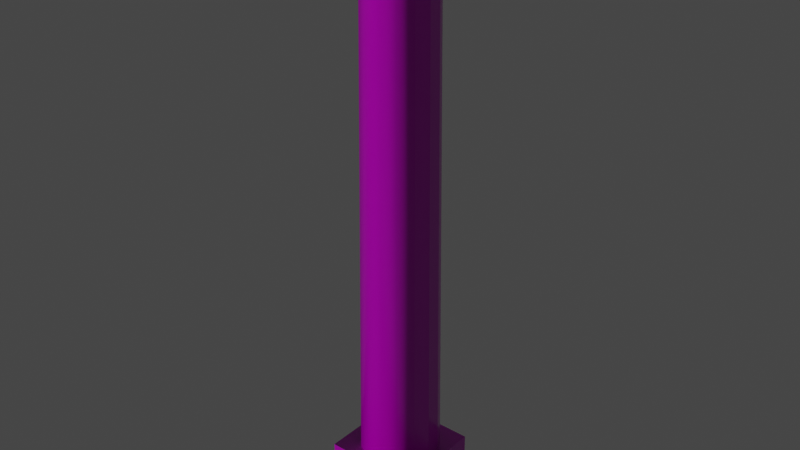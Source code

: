 # Source: column.blend  (saved by Blender 3.0.42; exported with 4.5.12 LTS)
import bpy
from mathutils import Matrix  # noqa: F401  (used for matrix-valued properties, if any)

bpy.ops.wm.read_factory_settings(use_empty=True)
scene = bpy.context.scene
scene.name = 'Scene'

# ---- collections
col_collection = bpy.data.collections.new('Collection'); scene.collection.children.link(col_collection)

# ---- images (referenced by path relative to the original .blend; pixels are not part of the script)
import os
ASSET_DIR = os.environ.get("B2B_ASSET_DIR", "")  # directory of the original .blend (textures are referenced by path, not embedded)
HERE = os.path.dirname(os.path.abspath(__file__))  # packed textures are extracted next to this script under _unpacked/

def load_image(name, relpath, width, height, colorspace="sRGB"):
    """Load a texture the original file referenced (path relative to the .blend, or extracted next to this script)."""
    p = next((c for c in (os.path.join(HERE, relpath), os.path.join(ASSET_DIR, relpath)) if relpath and os.path.exists(c)), "")
    if p:
        img = bpy.data.images.load(p, check_existing=True)
        img.name = name
    else:  # same state as the original file: an image datablock whose file is absent (Cycles renders it pink)
        img = bpy.data.images.new(name, width, height)
        img.source = "FILE"
        img.filepath = "//" + (relpath or name)
    img.colorspace_settings.name = colorspace
    return img
img_color_column_png = load_image('color_column.png', 'color_column.png', 1024, 1024, 'sRGB')
img_roughness_column_png = load_image('roughness_column.png', 'roughness_column.png', 1024, 1024, 'Non-Color')
img_normal_column_png = load_image('normal_column.png', 'normal_column.png', 1024, 1024, 'Non-Color')

# ---- materials (node trees are filled in below, after node groups)
mat_column = bpy.data.materials.new('column')
mat_column.use_transparent_shadow = False

# ---- material node trees
mat_column.use_nodes = True; mat_column.node_tree.nodes.clear()
_N = mat_column.node_tree.nodes; _L = mat_column.node_tree.links
n0 = _N.new('ShaderNodeOutputMaterial'); n0.name = 'Material Output'; n0.location = (300, 300)
n1 = _N.new('ShaderNodeBsdfPrincipled'); n1.name = 'Principled BSDF'; n1.location = (10, 300)
n1.distribution = 'GGX'
n1.subsurface_method = 'RANDOM_WALK_SKIN'
n1.inputs[3].default_value = 1.45
n1.inputs[27].default_value = (0.0, 0.0, 0.0, 1.0)
n1.inputs[28].default_value = 1.0
n2 = _N.new('ShaderNodeTexImage'); n2.name = 'Image Texture'; n2.location = (85, -30)
n2.label = 'Base Color'
n2.image = img_color_column_png
n3 = _N.new('ShaderNodeTexImage'); n3.name = 'Image Texture.001'; n3.location = (85, -310)
n3.label = 'Roughness'
n3.image = img_roughness_column_png
n4 = _N.new('ShaderNodeTexImage'); n4.name = 'Image Texture.002'; n4.location = (85, -590)
n4.label = 'Normal'
n4.image = img_normal_column_png
n5 = _N.new('ShaderNodeNormalMap'); n5.name = 'Normal Map'; n5.location = (-240, -60)
n6 = _N.new('ShaderNodeMapping'); n6.name = 'Mapping'; n6.location = (230, -30)
n7 = _N.new('NodeReroute'); n7.name = 'Reroute'; n7.location = (35, -485)
n7.width = 16
n7.socket_idname = 'NodeSocketVector'
n8 = _N.new('ShaderNodeTexCoord'); n8.name = 'Texture Coordinate'; n8.location = (30, -30)
n9 = _N.new('NodeFrame'); n9.name = 'Frame'; n9.location = (-1270, 330)
n9.label = 'Mapping'
n9.width = 400
n10 = _N.new('NodeFrame'); n10.name = 'Frame.001'; n10.location = (-625, 530)
n10.label = 'Textures'
n10.width = 355
n2.parent = n10
n3.parent = n10
n4.parent = n10
n6.parent = n9
n7.parent = n10
n8.parent = n9
_L.new(n1.outputs[0], n0.inputs[0])
_L.new(n2.outputs[0], n1.inputs[0])
_L.new(n3.outputs[0], n1.inputs[2])
_L.new(n4.outputs[0], n5.inputs[1])
_L.new(n5.outputs[0], n1.inputs[5])
_L.new(n7.outputs[0], n2.inputs[0])
_L.new(n7.outputs[0], n3.inputs[0])
_L.new(n7.outputs[0], n4.inputs[0])
_L.new(n6.outputs[0], n7.inputs[0])
_L.new(n8.outputs[2], n6.inputs[0])
n0.is_active_output = True

# ---- world
world_world = bpy.data.worlds.new('World'); scene.world = world_world
world_world.use_nodes = True; world_world.node_tree.nodes.clear()
_N = world_world.node_tree.nodes; _L = world_world.node_tree.links
n0 = _N.new('ShaderNodeOutputWorld'); n0.name = 'World Output'; n0.location = (300, 300)
n1 = _N.new('ShaderNodeBackground'); n1.name = 'Background'; n1.location = (10, 300)
n1.inputs[0].default_value = (0.05088, 0.05088, 0.05088, 1.0)
_L.new(n1.outputs[0], n0.inputs[0])
n0.is_active_output = True
world_world.color = (0.05088, 0.05088, 0.05088)
world_world.use_sun_shadow = False
world_world.sun_shadow_jitter_overblur = 0.0

# ---- meshes
me_cube_001 = bpy.data.meshes.new('Cube.001')
me_cube_001.from_pydata([(-0.7298, -0.7298, -0.4678), (-0.7298, -0.7298, 0.4678), (-0.7298, 0.7298, -0.4678), (-0.7298, 0.7298, 0.4678), (0.7298, -0.7298, -0.4678), (0.7298, -0.7298, 0.4678), (0.7298, 0.7298, -0.4678), (0.7298, 0.7298, 0.4678)], [], [(0, 1, 3, 2), (2, 3, 7, 6), (6, 7, 5, 4), (4, 5, 1, 0), (2, 6, 4, 0), (7, 3, 1, 5)])
me_cube_001.polygons.foreach_set('use_smooth', [True] * 6)
_k = set([(0, 1), (0, 2), (0, 4), (1, 3), (1, 5), (2, 3), (2, 6), (3, 7), (4, 5), (4, 6), (5, 7), (6, 7)])
me_cube_001.attributes.new('sharp_edge', 'BOOLEAN', 'EDGE').data.foreach_set('value', [ (min(e.vertices), max(e.vertices)) in _k for e in me_cube_001.edges])
_uv = me_cube_001.uv_layers.new(name='UVMap')
_uv.uv.foreach_set('vector', [0.6832, 0.5069, 0.6832, 0.7418, 0.4482, 0.7418, 0.4482, 0.5069, 0.6832, 0.7574, 0.6832, 0.9923, 0.4482, 0.9923, 0.4482, 0.7574, 0.9337, 0.00586, 0.9337, 0.2408, 0.6987, 0.2408, 0.6987, 0.00586, 0.6832, 0.2564, 0.6832, 0.4913, 0.4482, 0.4913, 0.4482, 0.2564, 0.4482, 0.00586, 0.6832, 0.00586, 0.6832, 0.2408, 0.4482, 0.2408, 0.6987, 0.2564, 0.9337, 0.2564, 0.9337, 0.4913, 0.6987, 0.4913])
me_cube_001.materials.append(mat_column)
me_cube_001.use_remesh_fix_poles = True
me_cube_001.use_remesh_preserve_attributes = False
me_cube_001.update()
me_cube_001.normals_split_custom_set([tuple(v) for v in zip(*[iter([-1.0, 0.0, 0.0, -1.0, 0.0, 0.0, -1.0, 0.0, 0.0, -1.0, 0.0, 0.0, 0.0, 1.0, 0.0, 0.0, 1.0, 0.0, 0.0, 1.0, 0.0, 0.0, 1.0, 0.0, 1.0, 0.0, 0.0, 1.0, 0.0, 0.0, 1.0, 0.0, 0.0, 1.0, 0.0, 0.0, 0.0, -1.0, 0.0, 0.0, -1.0, 0.0, 0.0, -1.0, 0.0, 0.0, -1.0, 0.0, 0.0, 0.0, -1.0, 0.0, 0.0, -1.0, 0.0, 0.0, -1.0, 0.0, 0.0, -1.0, 0.0, 0.0, 1.0, 0.0, 0.0, 1.0, 0.0, 0.0, 1.0, 0.0, 0.0, 1.0])] * 3)])
me_cylinder = bpy.data.meshes.new('Cylinder')
me_cylinder.from_pydata([(2.036e-08, 0.6281, -4.282), (1.645e-08, 0.533, 4.282), (0.2555, 0.5738, -4.282), (0.2168, 0.4869, 4.282), (0.4668, 0.4203, -4.282), (0.3961, 0.3566, 4.282), (0.5974, 0.1941, -4.282), (0.5069, 0.1647, 4.282), (0.6247, -0.06566, -4.282), (0.5301, -0.05572, 4.282), (0.5439, -0.3141, -4.282), (0.4616, -0.2665, 4.282), (0.3692, -0.5081, -4.282), (0.3133, -0.4312, 4.282), (0.1306, -0.6144, -4.282), (0.1108, -0.5214, 4.282), (-0.1306, -0.6144, -4.282), (-0.1108, -0.5214, 4.282), (-0.3692, -0.5081, -4.282), (-0.3133, -0.4312, 4.282), (-0.5439, -0.3141, -4.282), (-0.4616, -0.2665, 4.282), (-0.6247, -0.06566, -4.282), (-0.5301, -0.05572, 4.282), (-0.5974, 0.1941, -4.282), (-0.5069, 0.1647, 4.282), (-0.4668, 0.4203, -4.282), (-0.3961, 0.3566, 4.282), (-0.2555, 0.5738, -4.282), (-0.2168, 0.4869, 4.282)], [], [(0, 1, 3, 2), (2, 3, 5, 4), (4, 5, 7, 6), (6, 7, 9, 8), (8, 9, 11, 10), (10, 11, 13, 12), (12, 13, 15, 14), (14, 15, 17, 16), (16, 17, 19, 18), (18, 19, 21, 20), (20, 21, 23, 22), (22, 23, 25, 24), (24, 25, 27, 26), (3, 1, 29, 27, 25, 23, 21, 19, 17, 15, 13, 11, 9, 7, 5), (26, 27, 29, 28), (28, 29, 1, 0), (0, 2, 4, 6, 8, 10, 12, 14, 16, 18, 20, 22, 24, 26, 28)])
me_cylinder.polygons.foreach_set('use_smooth', [True] * 17)
_k = set([(0, 2), (0, 28), (1, 3), (1, 29), (2, 4), (3, 5), (4, 6), (5, 7), (6, 8), (7, 9), (8, 10), (9, 11), (10, 12), (11, 13), (12, 14), (13, 15), (14, 16), (15, 17), (16, 18), (17, 19), (18, 20), (19, 21), (20, 22), (21, 23), (22, 24), (23, 25), (24, 26), (25, 27), (26, 28), (27, 29)])
me_cylinder.attributes.new('sharp_edge', 'BOOLEAN', 'EDGE').data.foreach_set('value', [ (min(e.vertices), max(e.vertices)) in _k for e in me_cylinder.edges])
_uv = me_cylinder.uv_layers.new(name='UVMap')
_uv.uv.foreach_set('vector', [0.2053, 0.004871, 0.2013, 0.995, 0.1779, 0.995, 0.1777, 0.004797, 0.1777, 0.004797, 0.1779, 0.995, 0.1523, 0.995, 0.1475, 0.004871, 0.1475, 0.004871, 0.1523, 0.995, 0.1288, 0.9952, 0.12, 0.00508, 0.4356, 0.004938, 0.4292, 0.9951, 0.4058, 0.995, 0.4081, 0.004797, 0.4081, 0.004797, 0.4058, 0.995, 0.3801, 0.995, 0.3779, 0.004797, 0.3779, 0.004797, 0.3801, 0.995, 0.3567, 0.9951, 0.3503, 0.004938, 0.3407, 0.00508, 0.3336, 0.9952, 0.3164, 0.995, 0.3205, 0.004871, 0.3205, 0.004871, 0.3164, 0.995, 0.293, 0.995, 0.2929, 0.004797, 0.2929, 0.004797, 0.293, 0.995, 0.2674, 0.995, 0.2627, 0.004871, 0.2627, 0.004871, 0.2674, 0.995, 0.244, 0.9952, 0.2351, 0.00508, 0.1104, 0.00508, 0.1033, 0.9952, 0.08612, 0.995, 0.09016, 0.004871, 0.09016, 0.004871, 0.08612, 0.995, 0.06271, 0.995, 0.06257, 0.004797, 0.06257, 0.004797, 0.06271, 0.995, 0.03709, 0.995, 0.03238, 0.004871, 0.8074, 0.7695, 0.842, 0.7807, 0.8691, 0.8051, 0.8839, 0.8383, 0.8839, 0.8747, 0.8691, 0.9079, 0.842, 0.9323, 0.8074, 0.9435, 0.7712, 0.9397, 0.7397, 0.9215, 0.7183, 0.8921, 0.7108, 0.8565, 0.7183, 0.8209, 0.7397, 0.7915, 0.7712, 0.7733, 0.03238, 0.004871, 0.03709, 0.995, 0.01368, 0.9952, 0.004797, 0.00508, 0.2255, 0.00508, 0.2184, 0.9952, 0.2013, 0.995, 0.2053, 0.004871, 0.7376, 0.711, 0.7089, 0.6715, 0.6987, 0.6237, 0.7089, 0.5759, 0.7376, 0.5364, 0.7799, 0.512, 0.8285, 0.5069, 0.875, 0.522, 0.9113, 0.5546, 0.9311, 0.5993, 0.9311, 0.6481, 0.9113, 0.6928, 0.875, 0.7254, 0.8285, 0.7405, 0.7799, 0.7354])
me_cylinder.materials.append(mat_column)
me_cylinder.use_remesh_fix_poles = True
me_cylinder.use_remesh_preserve_attributes = False
me_cylinder.update()
me_cylinder.normals_split_custom_set([tuple(v) for v in zip(*[iter([-9.713e-09, 0.9999, 0.0111, -9.684e-09, 0.9999, 0.0111, 0.4067, 0.9135, 0.0111, 0.4067, 0.9135, 0.0111, 0.4067, 0.9135, 0.0111, 0.4067, 0.9135, 0.0111, 0.7431, 0.6691, 0.0111, 0.7431, 0.6691, 0.0111, 0.7431, 0.6691, 0.0111, 0.7431, 0.6691, 0.0111, 0.951, 0.309, 0.0111, 0.951, 0.309, 0.0111, 0.951, 0.309, 0.0111, 0.951, 0.309, 0.0111, 0.9945, -0.1045, 0.0111, 0.9945, -0.1045, 0.0111, 0.9945, -0.1045, 0.0111, 0.9945, -0.1045, 0.0111, 0.866, -0.5, 0.0111, 0.866, -0.5, 0.0111, 0.866, -0.5, 0.0111, 0.866, -0.5, 0.0111, 0.5877, -0.809, 0.0111, 0.5877, -0.809, 0.0111, 0.5877, -0.809, 0.0111, 0.5877, -0.809, 0.0111, 0.2079, -0.9781, 0.0111, 0.2079, -0.9781, 0.0111, 0.2079, -0.9781, 0.0111, 0.2079, -0.9781, 0.0111, -0.2079, -0.9781, 0.0111, -0.2079, -0.9781, 0.0111, -0.2079, -0.9781, 0.0111, -0.2079, -0.9781, 0.0111, -0.5877, -0.809, 0.0111, -0.5877, -0.809, 0.0111, -0.5877, -0.809, 0.0111, -0.5877, -0.809, 0.0111, -0.866, -0.5, 0.0111, -0.866, -0.5, 0.0111, -0.866, -0.5, 0.0111, -0.866, -0.5, 0.0111, -0.9945, -0.1045, 0.0111, -0.9945, -0.1045, 0.0111, -0.9945, -0.1045, 0.0111, -0.9945, -0.1045, 0.0111, -0.951, 0.309, 0.0111, -0.951, 0.309, 0.0111, -0.951, 0.309, 0.0111, -0.951, 0.309, 0.0111, -0.7431, 0.6691, 0.0111, -0.7431, 0.6691, 0.0111, 2.063e-07, 0.0, 1.0, 2.063e-07, 0.0, 1.0, 2.063e-07, 0.0, 1.0, 2.063e-07, 0.0, 1.0, 2.063e-07, 0.0, 1.0, 2.063e-07, 0.0, 1.0, 2.063e-07, 0.0, 1.0, 2.063e-07, 0.0, 1.0, 2.063e-07, 0.0, 1.0, 2.063e-07, 0.0, 1.0, 2.063e-07, 0.0, 1.0, 2.063e-07, 0.0, 1.0, 2.063e-07, 0.0, 1.0, 2.063e-07, 0.0, 1.0, 2.063e-07, 0.0, 1.0, -0.7431, 0.6691, 0.0111, -0.7431, 0.6691, 0.0111, -0.4067, 0.9135, 0.0111, -0.4067, 0.9135, 0.0111, -0.4067, 0.9135, 0.0111, -0.4067, 0.9135, 0.0111, -9.684e-09, 0.9999, 0.0111, -9.713e-09, 0.9999, 0.0111, -9.906e-08, 0.0, -1.0, -9.906e-08, 0.0, -1.0, -9.906e-08, 0.0, -1.0, -9.906e-08, 0.0, -1.0, -9.906e-08, 0.0, -1.0, -9.906e-08, 0.0, -1.0, -9.906e-08, 0.0, -1.0, -9.906e-08, 0.0, -1.0, -9.906e-08, 0.0, -1.0, -9.906e-08, 0.0, -1.0, -9.906e-08, 0.0, -1.0, -9.906e-08, 0.0, -1.0, -9.906e-08, 0.0, -1.0, -9.906e-08, 0.0, -1.0, -9.906e-08, 0.0, -1.0])] * 3)])

# ---- objects
ob_cube = bpy.data.objects.new('Cube', me_cube_001)
ob_cylinder = bpy.data.objects.new('Cylinder', me_cylinder)

# ---- transforms, parenting, visibility, modifiers, constraints
ob_cube.location = (-24.66, 13.72, 0.0)
ob_cube.color = (0.8, 0.8, 0.8, 1.0)
ob_cylinder.location = (-24.66, 13.72, 4.736)
ob_cylinder.color = (0.8, 0.8, 0.8, 1.0)

# ---- collection membership
col_collection.objects.link(ob_cube)
col_collection.objects.link(ob_cylinder)

# ---- scene / render settings (as saved in the file)
scene.frame_start = 1; scene.frame_end = 250; scene.frame_set(1)
scene.render.engine = 'BLENDER_EEVEE_NEXT'
scene.cycles.sampling_pattern = 'TABULATED_SOBOL'
scene.cycles.use_light_tree = False
scene.view_settings.view_transform = 'Filmic'
bpy.context.view_layer.update()

# ---- added for rendering (the .blend has no active camera and no usable light): camera, sun
cam_auto = bpy.data.cameras.new('AutoCamera')
cam_auto.lens = 50.0
cam_auto.sensor_width = 36.0
cam_auto.clip_end = 1000.0
ob_auto_camera = bpy.data.objects.new('AutoCamera', cam_auto)
scene.collection.objects.link(ob_auto_camera)
ob_auto_camera.location = (-15.6817, 2.94487, 11.4603)
ob_auto_camera.rotation_euler = (1.09748, -7.21219e-08, 0.694738)
scene.camera = ob_auto_camera
light_auto_sun = bpy.data.lights.new('AutoSun', 'SUN')
light_auto_sun.energy = 3.0
light_auto_sun.angle = 0.0523599
ob_auto_sun = bpy.data.objects.new('AutoSun', light_auto_sun)
scene.collection.objects.link(ob_auto_sun)
ob_auto_sun.rotation_euler = (0.872665, 0.174533, 0.523599)
bpy.context.view_layer.update()

